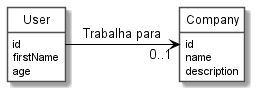

The diagram above was rendered by PlantUML. Its source (embedded in the PNG):
@startuml domain

hide circle
hide methods
hide empty members

skinparam class {
    BackgroundColor White
    ArrowColor Black
    BorderColor #505050
}

class Company {
    id
    name
    description
}

class User {
    id
    firstName
    age
}


User -right-> "0..1" Company: Trabalha para

@enduml